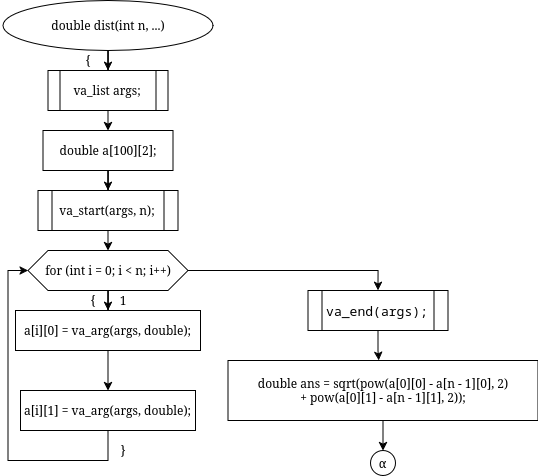

The diagram above was exported from draw.io. Its source (the exported page's mxGraphModel, read from the mxfile embedded in the PNG):
<mxGraphModel dx="2295" dy="977" grid="1" gridSize="10" guides="1" tooltips="1" connect="1" arrows="1" fold="1" page="1" pageScale="1" pageWidth="827" pageHeight="1169" math="0" shadow="0">
  <root>
    <mxCell id="0" />
    <mxCell id="1" parent="0" />
    <mxCell id="3YJx1A5D2HCjcDrgWtOb-1" edge="1" parent="1" source="3YJx1A5D2HCjcDrgWtOb-2" style="edgeStyle=orthogonalEdgeStyle;rounded=0;orthogonalLoop=1;jettySize=auto;html=1;entryX=0.5;entryY=0;entryDx=0;entryDy=0;" value="">
      <mxGeometry relative="1" as="geometry">
        <mxPoint x="97.5" y="70" as="targetPoint" />
      </mxGeometry>
    </mxCell>
    <mxCell id="3YJx1A5D2HCjcDrgWtOb-2" parent="1" style="ellipse;whiteSpace=wrap;html=1;" value="double dist(int n, ...)" vertex="1">
      <mxGeometry height="50" width="210" x="-7.5" as="geometry" />
    </mxCell>
    <mxCell id="3YJx1A5D2HCjcDrgWtOb-70" edge="1" parent="1" style="edgeStyle=orthogonalEdgeStyle;rounded=0;orthogonalLoop=1;jettySize=auto;html=1;entryX=0.5;entryY=0;entryDx=0;entryDy=0;" target="3YJx1A5D2HCjcDrgWtOb-33" value="">
      <mxGeometry relative="1" as="geometry">
        <mxPoint x="97.5" y="110" as="sourcePoint" />
      </mxGeometry>
    </mxCell>
    <mxCell id="3YJx1A5D2HCjcDrgWtOb-31" parent="1" style="text;html=1;whiteSpace=wrap;strokeColor=none;fillColor=none;align=center;verticalAlign=middle;rounded=0;" value="{" vertex="1">
      <mxGeometry height="20" width="10" x="72.5" y="50" as="geometry" />
    </mxCell>
    <mxCell id="3YJx1A5D2HCjcDrgWtOb-89" edge="1" parent="1" source="3YJx1A5D2HCjcDrgWtOb-33" style="edgeStyle=orthogonalEdgeStyle;rounded=0;orthogonalLoop=1;jettySize=auto;html=1;entryX=0.5;entryY=0;entryDx=0;entryDy=0;" target="3YJx1A5D2HCjcDrgWtOb-73">
      <mxGeometry relative="1" as="geometry" />
    </mxCell>
    <mxCell id="3YJx1A5D2HCjcDrgWtOb-33" parent="1" style="whiteSpace=wrap;html=1;align=center;verticalAlign=middle;" value="double a[100][2];" vertex="1">
      <mxGeometry height="40" width="130" x="32.5" y="130" as="geometry" />
    </mxCell>
    <mxCell id="3YJx1A5D2HCjcDrgWtOb-72" parent="1" style="shape=process;whiteSpace=wrap;html=1;backgroundOutline=1;" value="va_list args;" vertex="1">
      <mxGeometry height="40" width="120" x="37.5" y="70" as="geometry" />
    </mxCell>
    <mxCell id="3YJx1A5D2HCjcDrgWtOb-73" parent="1" style="shape=process;whiteSpace=wrap;html=1;backgroundOutline=1;" value="va_start(args, n);" vertex="1">
      <mxGeometry height="40" width="140" x="27.5" y="190" as="geometry" />
    </mxCell>
    <mxCell id="3YJx1A5D2HCjcDrgWtOb-74" edge="1" parent="1" style="edgeStyle=orthogonalEdgeStyle;rounded=0;orthogonalLoop=1;jettySize=auto;html=1;entryX=0.5;entryY=0;entryDx=0;entryDy=0;" target="3YJx1A5D2HCjcDrgWtOb-76" value="">
      <mxGeometry relative="1" as="geometry">
        <mxPoint x="97.5" y="230" as="sourcePoint" />
      </mxGeometry>
    </mxCell>
    <mxCell id="3YJx1A5D2HCjcDrgWtOb-75" edge="1" parent="1" source="3YJx1A5D2HCjcDrgWtOb-76" style="edgeStyle=orthogonalEdgeStyle;rounded=0;orthogonalLoop=1;jettySize=auto;html=1;entryX=0.5;entryY=0;entryDx=0;entryDy=0;" target="3YJx1A5D2HCjcDrgWtOb-78" value="">
      <mxGeometry relative="1" as="geometry" />
    </mxCell>
    <mxCell id="3YJx1A5D2HCjcDrgWtOb-87" edge="1" parent="1" source="3YJx1A5D2HCjcDrgWtOb-76" style="edgeStyle=orthogonalEdgeStyle;rounded=0;orthogonalLoop=1;jettySize=auto;html=1;entryX=0.5;entryY=0;entryDx=0;entryDy=0;" target="3YJx1A5D2HCjcDrgWtOb-85">
      <mxGeometry relative="1" as="geometry" />
    </mxCell>
    <mxCell id="3YJx1A5D2HCjcDrgWtOb-76" parent="1" style="shape=hexagon;perimeter=hexagonPerimeter2;whiteSpace=wrap;html=1;fixedSize=1;align=center;verticalAlign=middle;" value="for (int i = 0; i &lt; n; i++)" vertex="1">
      <mxGeometry height="40" width="160" x="17.5" y="250" as="geometry" />
    </mxCell>
    <mxCell id="3YJx1A5D2HCjcDrgWtOb-77" edge="1" parent="1" source="3YJx1A5D2HCjcDrgWtOb-78" style="edgeStyle=orthogonalEdgeStyle;rounded=0;orthogonalLoop=1;jettySize=auto;html=1;entryX=0.5;entryY=0;entryDx=0;entryDy=0;" target="3YJx1A5D2HCjcDrgWtOb-79" value="">
      <mxGeometry relative="1" as="geometry" />
    </mxCell>
    <mxCell id="3YJx1A5D2HCjcDrgWtOb-78" parent="1" style="whiteSpace=wrap;html=1;align=center;verticalAlign=middle;" value="a[i][0] =  va_arg(args, double);" vertex="1">
      <mxGeometry height="40" width="185" x="5" y="310" as="geometry" />
    </mxCell>
    <mxCell id="3YJx1A5D2HCjcDrgWtOb-79" parent="1" style="whiteSpace=wrap;html=1;align=center;verticalAlign=middle;" value="a[i][1] =  va_arg(args, double);" vertex="1">
      <mxGeometry height="40" width="175" x="10" y="390" as="geometry" />
    </mxCell>
    <mxCell id="3YJx1A5D2HCjcDrgWtOb-80" edge="1" parent="1" source="3YJx1A5D2HCjcDrgWtOb-79" style="endArrow=classic;html=1;rounded=0;exitX=0.5;exitY=1;exitDx=0;exitDy=0;entryX=0;entryY=0.5;entryDx=0;entryDy=0;" target="3YJx1A5D2HCjcDrgWtOb-76" value="">
      <mxGeometry height="50" relative="1" width="50" as="geometry">
        <Array as="points">
          <mxPoint x="97.5" y="460" />
          <mxPoint x="-2.5" y="460" />
          <mxPoint x="-2.5" y="270" />
        </Array>
        <mxPoint x="27.5" y="420" as="sourcePoint" />
        <mxPoint x="77.5" y="370" as="targetPoint" />
      </mxGeometry>
    </mxCell>
    <mxCell id="3YJx1A5D2HCjcDrgWtOb-81" parent="1" style="text;html=1;whiteSpace=wrap;strokeColor=none;fillColor=none;align=center;verticalAlign=middle;rounded=0;" value="1" vertex="1">
      <mxGeometry height="20" width="10" x="107.5" y="290" as="geometry" />
    </mxCell>
    <mxCell id="3YJx1A5D2HCjcDrgWtOb-83" parent="1" style="text;html=1;whiteSpace=wrap;strokeColor=none;fillColor=none;align=center;verticalAlign=middle;rounded=0;" value="}" vertex="1">
      <mxGeometry height="20" width="10" x="107.5" y="440" as="geometry" />
    </mxCell>
    <mxCell id="3YJx1A5D2HCjcDrgWtOb-84" parent="1" style="text;html=1;whiteSpace=wrap;strokeColor=none;fillColor=none;align=center;verticalAlign=middle;rounded=0;" value="{" vertex="1">
      <mxGeometry height="20" width="10" x="77.5" y="290" as="geometry" />
    </mxCell>
    <mxCell id="3YJx1A5D2HCjcDrgWtOb-85" parent="1" style="shape=process;whiteSpace=wrap;html=1;backgroundOutline=1;" value="&lt;div style=&quot;background-color:#ffffff;color:#080808&quot;&gt;&lt;pre style=&quot;font-family:'JetBrains Mono',monospace;font-size:9.8pt;&quot;&gt;&lt;span style=&quot;color:#000000;&quot;&gt;va_end&lt;/span&gt;(&lt;span style=&quot;color:#000000;&quot;&gt;args&lt;/span&gt;);&lt;/pre&gt;&lt;/div&gt;" vertex="1">
      <mxGeometry height="40" width="140" x="297.5" y="290" as="geometry" />
    </mxCell>
    <mxCell id="3YJx1A5D2HCjcDrgWtOb-86" parent="1" style="whiteSpace=wrap;html=1;" value="double ans = sqrt(pow(a[0][0] - a[n - 1][0], 2)&#10;    + pow(a[0][1] - a[n - 1][1], 2));" vertex="1">
      <mxGeometry height="60" width="310" x="217.5" y="360" as="geometry" />
    </mxCell>
    <mxCell id="3YJx1A5D2HCjcDrgWtOb-88" edge="1" parent="1" source="3YJx1A5D2HCjcDrgWtOb-85" style="edgeStyle=orthogonalEdgeStyle;rounded=0;orthogonalLoop=1;jettySize=auto;html=1;entryX=0.486;entryY=-0.005;entryDx=0;entryDy=0;entryPerimeter=0;" target="3YJx1A5D2HCjcDrgWtOb-86">
      <mxGeometry relative="1" as="geometry" />
    </mxCell>
    <mxCell id="3YJx1A5D2HCjcDrgWtOb-90" edge="1" parent="1" source="3YJx1A5D2HCjcDrgWtOb-86" style="endArrow=classic;html=1;rounded=0;exitX=0.5;exitY=1;exitDx=0;exitDy=0;" value="">
      <mxGeometry height="50" relative="1" width="50" as="geometry">
        <mxPoint x="297.5" y="370" as="sourcePoint" />
        <mxPoint x="372.5" y="450" as="targetPoint" />
      </mxGeometry>
    </mxCell>
    <mxCell id="3YJx1A5D2HCjcDrgWtOb-91" parent="1" style="ellipse;whiteSpace=wrap;html=1;direction=south;" value="&lt;span data-huuid=&quot;3929640801661322949&quot;&gt;&lt;span&gt;α&lt;/span&gt;&lt;/span&gt;" vertex="1">
      <mxGeometry height="25" width="25" x="360" y="450" as="geometry" />
    </mxCell>
  </root>
</mxGraphModel>